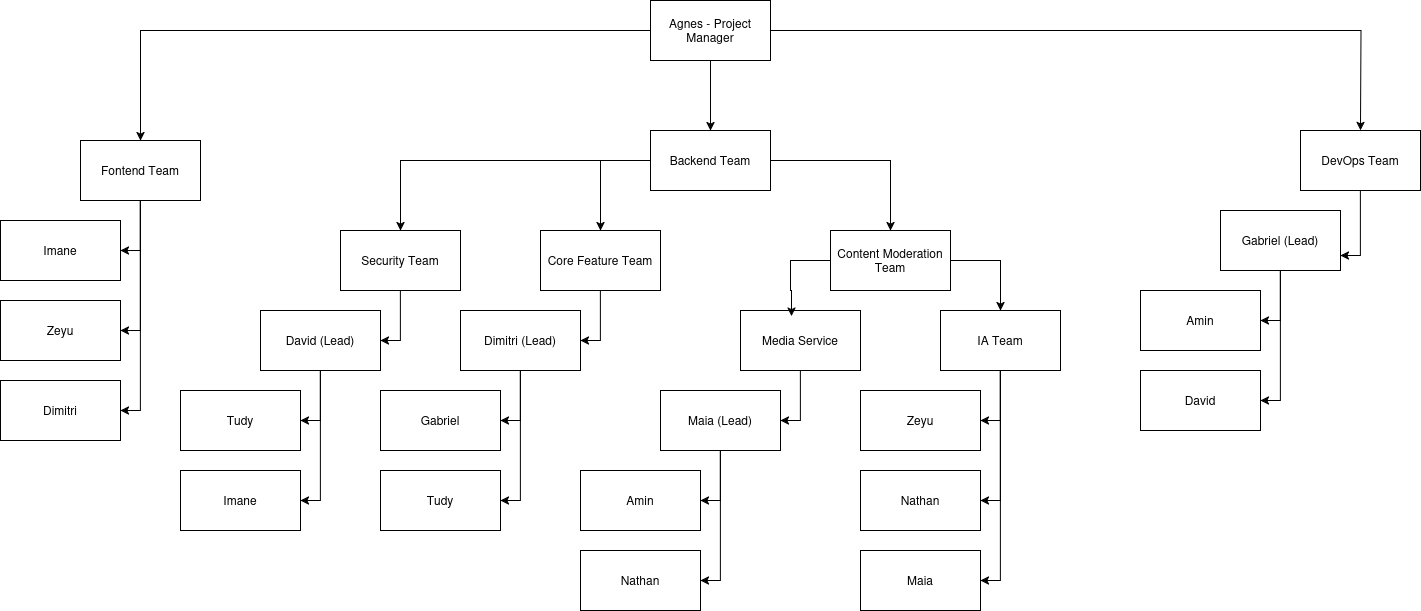

The diagram above was exported from draw.io. Its source (the exported page's mxGraphModel, read from the mxfile embedded in the PNG):
<mxGraphModel dx="1687" dy="933" grid="1" gridSize="10" guides="1" tooltips="1" connect="1" arrows="1" fold="1" page="1" pageScale="1" pageWidth="2336" pageHeight="1654" math="0" shadow="0">
  <root>
    <mxCell id="0" />
    <mxCell id="1" parent="0" />
    <mxCell id="oSHYOlcZLUqx18vddDg9-97" style="edgeStyle=orthogonalEdgeStyle;rounded=0;orthogonalLoop=1;jettySize=auto;html=1;" parent="1" source="csToChMNOmVHj5ynFvBd-148" target="oSHYOlcZLUqx18vddDg9-63" edge="1">
      <mxGeometry relative="1" as="geometry" />
    </mxCell>
    <mxCell id="oSHYOlcZLUqx18vddDg9-99" style="edgeStyle=orthogonalEdgeStyle;rounded=0;orthogonalLoop=1;jettySize=auto;html=1;entryX=0.5;entryY=0;entryDx=0;entryDy=0;" parent="1" source="csToChMNOmVHj5ynFvBd-148" target="oSHYOlcZLUqx18vddDg9-68" edge="1">
      <mxGeometry relative="1" as="geometry" />
    </mxCell>
    <mxCell id="oSHYOlcZLUqx18vddDg9-100" style="edgeStyle=orthogonalEdgeStyle;rounded=0;orthogonalLoop=1;jettySize=auto;html=1;entryX=0.5;entryY=0;entryDx=0;entryDy=0;" parent="1" source="csToChMNOmVHj5ynFvBd-148" edge="1">
      <mxGeometry relative="1" as="geometry">
        <mxPoint x="2100" y="180" as="targetPoint" />
      </mxGeometry>
    </mxCell>
    <mxCell id="csToChMNOmVHj5ynFvBd-148" value="Agnes - Project Manager" style="rounded=0;whiteSpace=wrap;html=1;fillColor=light-dark(#FFFFFF,#FFFFFF);" parent="1" vertex="1">
      <mxGeometry x="1390" y="50" width="120" height="60" as="geometry" />
    </mxCell>
    <mxCell id="oSHYOlcZLUqx18vddDg9-103" style="edgeStyle=orthogonalEdgeStyle;rounded=0;orthogonalLoop=1;jettySize=auto;html=1;entryX=1;entryY=0.5;entryDx=0;entryDy=0;" parent="1" source="oSHYOlcZLUqx18vddDg9-63" target="oSHYOlcZLUqx18vddDg9-64" edge="1">
      <mxGeometry relative="1" as="geometry" />
    </mxCell>
    <mxCell id="oSHYOlcZLUqx18vddDg9-105" style="edgeStyle=orthogonalEdgeStyle;rounded=0;orthogonalLoop=1;jettySize=auto;html=1;entryX=1;entryY=0.5;entryDx=0;entryDy=0;" parent="1" source="oSHYOlcZLUqx18vddDg9-63" target="oSHYOlcZLUqx18vddDg9-66" edge="1">
      <mxGeometry relative="1" as="geometry" />
    </mxCell>
    <mxCell id="oSHYOlcZLUqx18vddDg9-106" style="edgeStyle=orthogonalEdgeStyle;rounded=0;orthogonalLoop=1;jettySize=auto;html=1;entryX=1;entryY=0.5;entryDx=0;entryDy=0;" parent="1" source="oSHYOlcZLUqx18vddDg9-63" target="oSHYOlcZLUqx18vddDg9-87" edge="1">
      <mxGeometry relative="1" as="geometry" />
    </mxCell>
    <mxCell id="oSHYOlcZLUqx18vddDg9-63" value="Fontend Team" style="rounded=0;whiteSpace=wrap;html=1;fillColor=light-dark(#FFFFFF,#FFFFFF);" parent="1" vertex="1">
      <mxGeometry x="820" y="190" width="120" height="60" as="geometry" />
    </mxCell>
    <mxCell id="oSHYOlcZLUqx18vddDg9-64" value="Imane" style="rounded=0;whiteSpace=wrap;html=1;fillColor=light-dark(#FFFFFF,#FFFFFF);" parent="1" vertex="1">
      <mxGeometry x="740" y="270" width="120" height="60" as="geometry" />
    </mxCell>
    <mxCell id="oSHYOlcZLUqx18vddDg9-66" value="Zeyu" style="rounded=0;whiteSpace=wrap;html=1;fillColor=light-dark(#FFFFFF,#FFFFFF);" parent="1" vertex="1">
      <mxGeometry x="740" y="350" width="120" height="60" as="geometry" />
    </mxCell>
    <mxCell id="oSHYOlcZLUqx18vddDg9-123" style="edgeStyle=orthogonalEdgeStyle;rounded=0;orthogonalLoop=1;jettySize=auto;html=1;entryX=0.5;entryY=0;entryDx=0;entryDy=0;" parent="1" source="oSHYOlcZLUqx18vddDg9-68" target="oSHYOlcZLUqx18vddDg9-77" edge="1">
      <mxGeometry relative="1" as="geometry" />
    </mxCell>
    <mxCell id="oSHYOlcZLUqx18vddDg9-124" style="edgeStyle=orthogonalEdgeStyle;rounded=0;orthogonalLoop=1;jettySize=auto;html=1;entryX=0.5;entryY=0;entryDx=0;entryDy=0;" parent="1" source="oSHYOlcZLUqx18vddDg9-68" target="oSHYOlcZLUqx18vddDg9-73" edge="1">
      <mxGeometry relative="1" as="geometry">
        <Array as="points">
          <mxPoint x="1340" y="210" />
        </Array>
      </mxGeometry>
    </mxCell>
    <mxCell id="oSHYOlcZLUqx18vddDg9-125" style="edgeStyle=orthogonalEdgeStyle;rounded=0;orthogonalLoop=1;jettySize=auto;html=1;" parent="1" source="oSHYOlcZLUqx18vddDg9-68" target="oSHYOlcZLUqx18vddDg9-79" edge="1">
      <mxGeometry relative="1" as="geometry">
        <Array as="points">
          <mxPoint x="1630" y="210" />
        </Array>
      </mxGeometry>
    </mxCell>
    <mxCell id="oSHYOlcZLUqx18vddDg9-68" value="Backend Team" style="rounded=0;whiteSpace=wrap;html=1;fillColor=light-dark(#FFFFFF,#FFFFFF);" parent="1" vertex="1">
      <mxGeometry x="1390" y="180" width="120" height="60" as="geometry" />
    </mxCell>
    <mxCell id="oSHYOlcZLUqx18vddDg9-129" style="edgeStyle=orthogonalEdgeStyle;rounded=0;orthogonalLoop=1;jettySize=auto;html=1;entryX=1;entryY=0.5;entryDx=0;entryDy=0;" parent="1" source="oSHYOlcZLUqx18vddDg9-70" target="oSHYOlcZLUqx18vddDg9-71" edge="1">
      <mxGeometry relative="1" as="geometry" />
    </mxCell>
    <mxCell id="oSHYOlcZLUqx18vddDg9-130" style="edgeStyle=orthogonalEdgeStyle;rounded=0;orthogonalLoop=1;jettySize=auto;html=1;entryX=1;entryY=0.5;entryDx=0;entryDy=0;" parent="1" source="oSHYOlcZLUqx18vddDg9-70" target="oSHYOlcZLUqx18vddDg9-72" edge="1">
      <mxGeometry relative="1" as="geometry" />
    </mxCell>
    <mxCell id="oSHYOlcZLUqx18vddDg9-70" value="David (Lead)" style="rounded=0;whiteSpace=wrap;html=1;fillColor=light-dark(#FFFFFF,#FFFFFF);" parent="1" vertex="1">
      <mxGeometry x="1000" y="360" width="120" height="60" as="geometry" />
    </mxCell>
    <mxCell id="oSHYOlcZLUqx18vddDg9-71" value="Tudy" style="rounded=0;whiteSpace=wrap;html=1;fillColor=light-dark(#FFFFFF,#FFFFFF);" parent="1" vertex="1">
      <mxGeometry x="920" y="440" width="120" height="60" as="geometry" />
    </mxCell>
    <mxCell id="oSHYOlcZLUqx18vddDg9-72" value="Imane" style="rounded=0;whiteSpace=wrap;html=1;fillColor=light-dark(#FFFFFF,#FFFFFF);" parent="1" vertex="1">
      <mxGeometry x="920" y="520" width="120" height="60" as="geometry" />
    </mxCell>
    <mxCell id="oSHYOlcZLUqx18vddDg9-111" style="edgeStyle=orthogonalEdgeStyle;rounded=0;orthogonalLoop=1;jettySize=auto;html=1;entryX=1;entryY=0.5;entryDx=0;entryDy=0;" parent="1" source="oSHYOlcZLUqx18vddDg9-73" target="oSHYOlcZLUqx18vddDg9-74" edge="1">
      <mxGeometry relative="1" as="geometry" />
    </mxCell>
    <mxCell id="oSHYOlcZLUqx18vddDg9-73" value="Core Feature Team" style="rounded=0;whiteSpace=wrap;html=1;fillColor=light-dark(#FFFFFF,#FFFFFF);" parent="1" vertex="1">
      <mxGeometry x="1280" y="280" width="120" height="60" as="geometry" />
    </mxCell>
    <mxCell id="oSHYOlcZLUqx18vddDg9-133" style="edgeStyle=orthogonalEdgeStyle;rounded=0;orthogonalLoop=1;jettySize=auto;html=1;entryX=1;entryY=0.5;entryDx=0;entryDy=0;" parent="1" source="oSHYOlcZLUqx18vddDg9-74" target="oSHYOlcZLUqx18vddDg9-131" edge="1">
      <mxGeometry relative="1" as="geometry" />
    </mxCell>
    <mxCell id="oSHYOlcZLUqx18vddDg9-134" style="edgeStyle=orthogonalEdgeStyle;rounded=0;orthogonalLoop=1;jettySize=auto;html=1;entryX=1;entryY=0.5;entryDx=0;entryDy=0;" parent="1" source="oSHYOlcZLUqx18vddDg9-74" target="oSHYOlcZLUqx18vddDg9-132" edge="1">
      <mxGeometry relative="1" as="geometry" />
    </mxCell>
    <mxCell id="oSHYOlcZLUqx18vddDg9-74" value="Dimitri (Lead)" style="rounded=0;whiteSpace=wrap;html=1;fillColor=light-dark(#FFFFFF,#FFFFFF);" parent="1" vertex="1">
      <mxGeometry x="1200" y="360" width="120" height="60" as="geometry" />
    </mxCell>
    <mxCell id="oSHYOlcZLUqx18vddDg9-107" style="edgeStyle=orthogonalEdgeStyle;rounded=0;orthogonalLoop=1;jettySize=auto;html=1;entryX=1;entryY=0.5;entryDx=0;entryDy=0;" parent="1" source="oSHYOlcZLUqx18vddDg9-77" target="oSHYOlcZLUqx18vddDg9-70" edge="1">
      <mxGeometry relative="1" as="geometry" />
    </mxCell>
    <mxCell id="oSHYOlcZLUqx18vddDg9-77" value="Security Team" style="rounded=0;whiteSpace=wrap;html=1;fillColor=light-dark(#FFFFFF,#FFFFFF);" parent="1" vertex="1">
      <mxGeometry x="1080" y="280" width="120" height="60" as="geometry" />
    </mxCell>
    <mxCell id="oSHYOlcZLUqx18vddDg9-141" style="edgeStyle=orthogonalEdgeStyle;rounded=0;orthogonalLoop=1;jettySize=auto;html=1;entryX=0.5;entryY=0;entryDx=0;entryDy=0;" parent="1" source="oSHYOlcZLUqx18vddDg9-79" target="oSHYOlcZLUqx18vddDg9-82" edge="1">
      <mxGeometry relative="1" as="geometry">
        <Array as="points">
          <mxPoint x="1740" y="310" />
        </Array>
      </mxGeometry>
    </mxCell>
    <mxCell id="oSHYOlcZLUqx18vddDg9-79" value="Content Moderation Team" style="rounded=0;whiteSpace=wrap;html=1;fillColor=light-dark(#FFFFFF,#FFFFFF);" parent="1" vertex="1">
      <mxGeometry x="1570" y="280" width="120" height="60" as="geometry" />
    </mxCell>
    <mxCell id="oSHYOlcZLUqx18vddDg9-117" style="edgeStyle=orthogonalEdgeStyle;rounded=0;orthogonalLoop=1;jettySize=auto;html=1;entryX=1;entryY=0.5;entryDx=0;entryDy=0;" parent="1" source="oSHYOlcZLUqx18vddDg9-82" target="oSHYOlcZLUqx18vddDg9-83" edge="1">
      <mxGeometry relative="1" as="geometry" />
    </mxCell>
    <mxCell id="oSHYOlcZLUqx18vddDg9-118" style="edgeStyle=orthogonalEdgeStyle;rounded=0;orthogonalLoop=1;jettySize=auto;html=1;entryX=1;entryY=0.5;entryDx=0;entryDy=0;" parent="1" source="oSHYOlcZLUqx18vddDg9-82" target="oSHYOlcZLUqx18vddDg9-84" edge="1">
      <mxGeometry relative="1" as="geometry" />
    </mxCell>
    <mxCell id="oSHYOlcZLUqx18vddDg9-119" style="edgeStyle=orthogonalEdgeStyle;rounded=0;orthogonalLoop=1;jettySize=auto;html=1;entryX=1;entryY=0.5;entryDx=0;entryDy=0;" parent="1" source="oSHYOlcZLUqx18vddDg9-82" target="oSHYOlcZLUqx18vddDg9-85" edge="1">
      <mxGeometry relative="1" as="geometry" />
    </mxCell>
    <mxCell id="oSHYOlcZLUqx18vddDg9-82" value="IA Team" style="rounded=0;whiteSpace=wrap;html=1;fillColor=light-dark(#FFFFFF,#FFFFFF);" parent="1" vertex="1">
      <mxGeometry x="1680" y="360" width="120" height="60" as="geometry" />
    </mxCell>
    <mxCell id="oSHYOlcZLUqx18vddDg9-83" value="Zeyu" style="rounded=0;whiteSpace=wrap;html=1;fillColor=light-dark(#FFFFFF,#FFFFFF);" parent="1" vertex="1">
      <mxGeometry x="1600" y="440" width="120" height="60" as="geometry" />
    </mxCell>
    <mxCell id="oSHYOlcZLUqx18vddDg9-84" value="Nathan" style="rounded=0;whiteSpace=wrap;html=1;fillColor=light-dark(#FFFFFF,#FFFFFF);" parent="1" vertex="1">
      <mxGeometry x="1600" y="520" width="120" height="60" as="geometry" />
    </mxCell>
    <mxCell id="oSHYOlcZLUqx18vddDg9-85" value="Maia" style="rounded=0;whiteSpace=wrap;html=1;fillColor=light-dark(#FFFFFF,#FFFFFF);" parent="1" vertex="1">
      <mxGeometry x="1600" y="600" width="120" height="60" as="geometry" />
    </mxCell>
    <mxCell id="oSHYOlcZLUqx18vddDg9-87" value="Dimitri" style="rounded=0;whiteSpace=wrap;html=1;fillColor=light-dark(#FFFFFF,#FFFFFF);" parent="1" vertex="1">
      <mxGeometry x="740" y="430" width="120" height="60" as="geometry" />
    </mxCell>
    <mxCell id="oSHYOlcZLUqx18vddDg9-120" style="edgeStyle=orthogonalEdgeStyle;rounded=0;orthogonalLoop=1;jettySize=auto;html=1;entryX=1;entryY=0.75;entryDx=0;entryDy=0;" parent="1" source="oSHYOlcZLUqx18vddDg9-89" target="oSHYOlcZLUqx18vddDg9-90" edge="1">
      <mxGeometry relative="1" as="geometry" />
    </mxCell>
    <mxCell id="oSHYOlcZLUqx18vddDg9-89" value="DevOps Team" style="rounded=0;whiteSpace=wrap;html=1;fillColor=light-dark(#FFFFFF,#FFFFFF);" parent="1" vertex="1">
      <mxGeometry x="2040" y="180" width="120" height="60" as="geometry" />
    </mxCell>
    <mxCell id="oSHYOlcZLUqx18vddDg9-145" style="edgeStyle=orthogonalEdgeStyle;rounded=0;orthogonalLoop=1;jettySize=auto;html=1;entryX=1;entryY=0.5;entryDx=0;entryDy=0;" parent="1" source="oSHYOlcZLUqx18vddDg9-90" target="oSHYOlcZLUqx18vddDg9-91" edge="1">
      <mxGeometry relative="1" as="geometry" />
    </mxCell>
    <mxCell id="oSHYOlcZLUqx18vddDg9-146" style="edgeStyle=orthogonalEdgeStyle;rounded=0;orthogonalLoop=1;jettySize=auto;html=1;entryX=1;entryY=0.5;entryDx=0;entryDy=0;" parent="1" source="oSHYOlcZLUqx18vddDg9-90" target="oSHYOlcZLUqx18vddDg9-92" edge="1">
      <mxGeometry relative="1" as="geometry" />
    </mxCell>
    <mxCell id="oSHYOlcZLUqx18vddDg9-90" value="Gabriel (Lead)" style="rounded=0;whiteSpace=wrap;html=1;fillColor=light-dark(#FFFFFF,#FFFFFF);" parent="1" vertex="1">
      <mxGeometry x="1960" y="260" width="120" height="60" as="geometry" />
    </mxCell>
    <mxCell id="oSHYOlcZLUqx18vddDg9-91" value="Amin" style="rounded=0;whiteSpace=wrap;html=1;fillColor=light-dark(#FFFFFF,#FFFFFF);" parent="1" vertex="1">
      <mxGeometry x="1880" y="340" width="120" height="60" as="geometry" />
    </mxCell>
    <mxCell id="oSHYOlcZLUqx18vddDg9-92" value="David" style="rounded=0;whiteSpace=wrap;html=1;fillColor=light-dark(#FFFFFF,#FFFFFF);" parent="1" vertex="1">
      <mxGeometry x="1880" y="420" width="120" height="60" as="geometry" />
    </mxCell>
    <mxCell id="oSHYOlcZLUqx18vddDg9-131" value="Gabriel" style="rounded=0;whiteSpace=wrap;html=1;fillColor=light-dark(#FFFFFF,#FFFFFF);" parent="1" vertex="1">
      <mxGeometry x="1120" y="440" width="120" height="60" as="geometry" />
    </mxCell>
    <mxCell id="oSHYOlcZLUqx18vddDg9-132" value="Tudy" style="rounded=0;whiteSpace=wrap;html=1;fillColor=light-dark(#FFFFFF,#FFFFFF);" parent="1" vertex="1">
      <mxGeometry x="1120" y="520" width="120" height="60" as="geometry" />
    </mxCell>
    <mxCell id="oSHYOlcZLUqx18vddDg9-144" style="edgeStyle=orthogonalEdgeStyle;rounded=0;orthogonalLoop=1;jettySize=auto;html=1;entryX=1;entryY=0.5;entryDx=0;entryDy=0;" parent="1" source="oSHYOlcZLUqx18vddDg9-135" target="oSHYOlcZLUqx18vddDg9-136" edge="1">
      <mxGeometry relative="1" as="geometry" />
    </mxCell>
    <mxCell id="oSHYOlcZLUqx18vddDg9-135" value="Media Service" style="rounded=0;whiteSpace=wrap;html=1;fillColor=light-dark(#FFFFFF,#FFFFFF);" parent="1" vertex="1">
      <mxGeometry x="1480" y="360" width="120" height="60" as="geometry" />
    </mxCell>
    <mxCell id="oSHYOlcZLUqx18vddDg9-142" style="edgeStyle=orthogonalEdgeStyle;rounded=0;orthogonalLoop=1;jettySize=auto;html=1;entryX=1;entryY=0.5;entryDx=0;entryDy=0;" parent="1" source="oSHYOlcZLUqx18vddDg9-136" target="oSHYOlcZLUqx18vddDg9-137" edge="1">
      <mxGeometry relative="1" as="geometry" />
    </mxCell>
    <mxCell id="oSHYOlcZLUqx18vddDg9-143" style="edgeStyle=orthogonalEdgeStyle;rounded=0;orthogonalLoop=1;jettySize=auto;html=1;entryX=1;entryY=0.5;entryDx=0;entryDy=0;" parent="1" source="oSHYOlcZLUqx18vddDg9-136" target="oSHYOlcZLUqx18vddDg9-138" edge="1">
      <mxGeometry relative="1" as="geometry" />
    </mxCell>
    <mxCell id="oSHYOlcZLUqx18vddDg9-136" value="Maia (Lead)" style="rounded=0;whiteSpace=wrap;html=1;fillColor=light-dark(#FFFFFF,#FFFFFF);" parent="1" vertex="1">
      <mxGeometry x="1400" y="440" width="120" height="60" as="geometry" />
    </mxCell>
    <mxCell id="oSHYOlcZLUqx18vddDg9-137" value="Amin" style="rounded=0;whiteSpace=wrap;html=1;fillColor=light-dark(#FFFFFF,#FFFFFF);" parent="1" vertex="1">
      <mxGeometry x="1320" y="520" width="120" height="60" as="geometry" />
    </mxCell>
    <mxCell id="oSHYOlcZLUqx18vddDg9-138" value="Nathan" style="rounded=0;whiteSpace=wrap;html=1;fillColor=light-dark(#FFFFFF,#FFFFFF);" parent="1" vertex="1">
      <mxGeometry x="1320" y="600" width="120" height="60" as="geometry" />
    </mxCell>
    <mxCell id="oSHYOlcZLUqx18vddDg9-140" style="edgeStyle=orthogonalEdgeStyle;rounded=0;orthogonalLoop=1;jettySize=auto;html=1;entryX=0.425;entryY=0.093;entryDx=0;entryDy=0;entryPerimeter=0;" parent="1" source="oSHYOlcZLUqx18vddDg9-79" target="oSHYOlcZLUqx18vddDg9-135" edge="1">
      <mxGeometry relative="1" as="geometry">
        <Array as="points">
          <mxPoint x="1530" y="310" />
          <mxPoint x="1530" y="340" />
        </Array>
      </mxGeometry>
    </mxCell>
  </root>
</mxGraphModel>